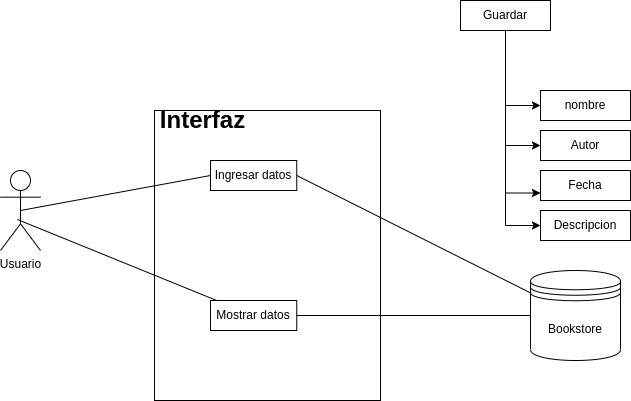

The diagram above was exported from draw.io. Its source (the exported page's mxGraphModel, read from the mxfile embedded in the PNG):
<mxGraphModel dx="1114" dy="1754" grid="1" gridSize="10" guides="1" tooltips="1" connect="1" arrows="1" fold="1" page="1" pageScale="1" pageWidth="827" pageHeight="1169" math="0" shadow="0">
  <root>
    <mxCell id="0" />
    <mxCell id="1" parent="0" />
    <mxCell id="wv1bPbSskKtNaKv44mBp-1" value="Usuario" style="shape=umlActor;verticalLabelPosition=bottom;verticalAlign=top;html=1;" vertex="1" parent="1">
      <mxGeometry x="260" y="80" width="40" height="80" as="geometry" />
    </mxCell>
    <mxCell id="wv1bPbSskKtNaKv44mBp-16" value="" style="html=1;whiteSpace=wrap;" vertex="1" parent="1">
      <mxGeometry x="414" y="20" width="226" height="290" as="geometry" />
    </mxCell>
    <mxCell id="wv1bPbSskKtNaKv44mBp-17" value="Interfaz" style="text;strokeColor=none;fillColor=none;html=1;fontSize=24;fontStyle=1;verticalAlign=middle;align=center;" vertex="1" parent="1">
      <mxGeometry x="414" y="20" width="96" height="20" as="geometry" />
    </mxCell>
    <mxCell id="wv1bPbSskKtNaKv44mBp-19" value="Ingresar datos" style="rounded=0;whiteSpace=wrap;html=1;" vertex="1" parent="1">
      <mxGeometry x="470" y="70" width="86.25" height="30" as="geometry" />
    </mxCell>
    <mxCell id="wv1bPbSskKtNaKv44mBp-20" style="rounded=0;orthogonalLoop=1;jettySize=auto;html=1;exitX=0.5;exitY=0.5;exitDx=0;exitDy=0;exitPerimeter=0;entryX=0;entryY=0.5;entryDx=0;entryDy=0;endArrow=none;endFill=0;" edge="1" parent="1" source="wv1bPbSskKtNaKv44mBp-1" target="wv1bPbSskKtNaKv44mBp-19">
      <mxGeometry relative="1" as="geometry" />
    </mxCell>
    <mxCell id="MssxIclQqQ4rxAnanR08-15" style="rounded=0;orthogonalLoop=1;jettySize=auto;html=1;entryX=0.425;entryY=0.613;entryDx=0;entryDy=0;entryPerimeter=0;endArrow=none;endFill=0;" edge="1" parent="1" source="wv1bPbSskKtNaKv44mBp-21" target="wv1bPbSskKtNaKv44mBp-1">
      <mxGeometry relative="1" as="geometry" />
    </mxCell>
    <mxCell id="wv1bPbSskKtNaKv44mBp-21" value="Mostrar datos" style="rounded=0;whiteSpace=wrap;html=1;" vertex="1" parent="1">
      <mxGeometry x="470" y="210" width="86.25" height="30" as="geometry" />
    </mxCell>
    <mxCell id="MssxIclQqQ4rxAnanR08-11" style="rounded=0;orthogonalLoop=1;jettySize=auto;html=1;entryX=1;entryY=0.5;entryDx=0;entryDy=0;endArrow=none;endFill=0;" edge="1" parent="1" source="MssxIclQqQ4rxAnanR08-1" target="wv1bPbSskKtNaKv44mBp-19">
      <mxGeometry relative="1" as="geometry" />
    </mxCell>
    <mxCell id="MssxIclQqQ4rxAnanR08-14" style="edgeStyle=orthogonalEdgeStyle;rounded=0;orthogonalLoop=1;jettySize=auto;html=1;entryX=1;entryY=0.5;entryDx=0;entryDy=0;endArrow=none;endFill=0;" edge="1" parent="1" source="MssxIclQqQ4rxAnanR08-1" target="wv1bPbSskKtNaKv44mBp-21">
      <mxGeometry relative="1" as="geometry" />
    </mxCell>
    <mxCell id="MssxIclQqQ4rxAnanR08-1" value="Bookstore" style="shape=datastore;whiteSpace=wrap;html=1;" vertex="1" parent="1">
      <mxGeometry x="790" y="180" width="90" height="90" as="geometry" />
    </mxCell>
    <mxCell id="MssxIclQqQ4rxAnanR08-7" style="edgeStyle=orthogonalEdgeStyle;rounded=0;orthogonalLoop=1;jettySize=auto;html=1;entryX=0;entryY=0.5;entryDx=0;entryDy=0;" edge="1" parent="1" source="MssxIclQqQ4rxAnanR08-2" target="MssxIclQqQ4rxAnanR08-5">
      <mxGeometry relative="1" as="geometry">
        <mxPoint x="760" y="130" as="targetPoint" />
      </mxGeometry>
    </mxCell>
    <mxCell id="MssxIclQqQ4rxAnanR08-8" style="edgeStyle=orthogonalEdgeStyle;rounded=0;orthogonalLoop=1;jettySize=auto;html=1;entryX=0;entryY=0.75;entryDx=0;entryDy=0;" edge="1" parent="1" source="MssxIclQqQ4rxAnanR08-2" target="MssxIclQqQ4rxAnanR08-4">
      <mxGeometry relative="1" as="geometry" />
    </mxCell>
    <mxCell id="MssxIclQqQ4rxAnanR08-9" style="edgeStyle=orthogonalEdgeStyle;rounded=0;orthogonalLoop=1;jettySize=auto;html=1;entryX=0;entryY=0.5;entryDx=0;entryDy=0;" edge="1" parent="1" source="MssxIclQqQ4rxAnanR08-2" target="MssxIclQqQ4rxAnanR08-3">
      <mxGeometry relative="1" as="geometry" />
    </mxCell>
    <mxCell id="MssxIclQqQ4rxAnanR08-10" style="edgeStyle=orthogonalEdgeStyle;rounded=0;orthogonalLoop=1;jettySize=auto;html=1;entryX=0;entryY=0.5;entryDx=0;entryDy=0;" edge="1" parent="1" source="MssxIclQqQ4rxAnanR08-2" target="MssxIclQqQ4rxAnanR08-6">
      <mxGeometry relative="1" as="geometry" />
    </mxCell>
    <mxCell id="MssxIclQqQ4rxAnanR08-2" value="Guardar" style="rounded=0;whiteSpace=wrap;html=1;" vertex="1" parent="1">
      <mxGeometry x="720" y="-90" width="90" height="30" as="geometry" />
    </mxCell>
    <mxCell id="MssxIclQqQ4rxAnanR08-3" value="Autor" style="rounded=0;whiteSpace=wrap;html=1;" vertex="1" parent="1">
      <mxGeometry x="800" y="40" width="90" height="30" as="geometry" />
    </mxCell>
    <mxCell id="MssxIclQqQ4rxAnanR08-4" value="Fecha" style="rounded=0;whiteSpace=wrap;html=1;" vertex="1" parent="1">
      <mxGeometry x="800" y="80" width="90" height="30" as="geometry" />
    </mxCell>
    <mxCell id="MssxIclQqQ4rxAnanR08-5" value="Descripcion" style="rounded=0;whiteSpace=wrap;html=1;" vertex="1" parent="1">
      <mxGeometry x="800" y="120" width="90" height="30" as="geometry" />
    </mxCell>
    <mxCell id="MssxIclQqQ4rxAnanR08-6" value="nombre" style="rounded=0;whiteSpace=wrap;html=1;" vertex="1" parent="1">
      <mxGeometry x="800" width="90" height="30" as="geometry" />
    </mxCell>
  </root>
</mxGraphModel>